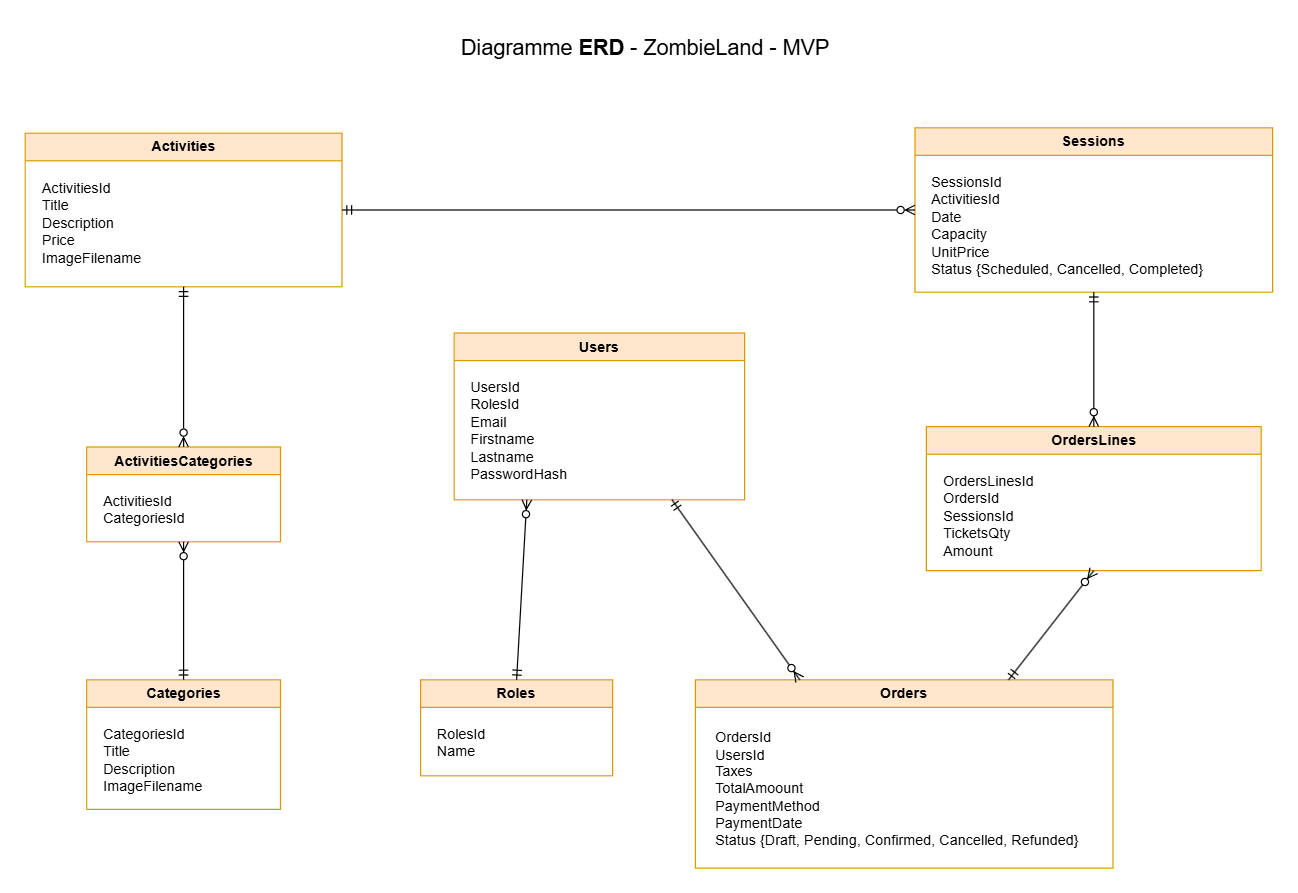

The diagram above was exported from draw.io. Its source (the exported page's mxGraphModel, read from the mxfile embedded in the PNG):
<mxGraphModel dx="1162" dy="922" grid="0" gridSize="10" guides="1" tooltips="1" connect="1" arrows="1" fold="1" page="1" pageScale="1" pageWidth="1169" pageHeight="827" background="#ffffff" math="0" shadow="0">
  <root>
    <mxCell id="0" />
    <mxCell id="1" parent="0" />
    <mxCell id="t0" value="&lt;span style=&quot;font-weight: normal;&quot;&gt;Diagramme &lt;/span&gt;ERD&amp;nbsp;&lt;span style=&quot;font-weight: normal;&quot;&gt;- ZombieLand - MVP&lt;/span&gt;" style="text;strokeColor=none;fillColor=none;html=1;fontSize=18;fontStyle=1;verticalAlign=middle;align=center;fontColor=#000000;fontFamily=Helvetica;" parent="1" vertex="1">
      <mxGeometry x="360" y="40" width="450" height="40" as="geometry" />
    </mxCell>
    <mxCell id="c_tbl" value="Categories" style="swimlane;whiteSpace=wrap;html=1;fillColor=#ffe6cc;shadow=0;rounded=0;swimlaneLine=1;fontStyle=1;fontSize=12;align=center;fontFamily=Helvetica;strokeColor=#d79b00;" parent="1" vertex="1">
      <mxGeometry x="119.75" y="586" width="161.5" height="108" as="geometry" />
    </mxCell>
    <mxCell id="c_cols" value="&lt;div&gt;&lt;font style=&quot;color: light-dark(rgb(0, 0, 0), rgb(0, 0, 0));&quot;&gt;CategoriesId&amp;nbsp;&amp;nbsp;&lt;/font&gt;&lt;/div&gt;&lt;div&gt;&lt;font style=&quot;color: light-dark(rgb(0, 0, 0), rgb(0, 0, 0));&quot;&gt;Title&amp;nbsp;&amp;nbsp;&lt;/font&gt;&lt;/div&gt;&lt;div&gt;&lt;font style=&quot;color: light-dark(rgb(0, 0, 0), rgb(0, 0, 0));&quot;&gt;Description&amp;nbsp;&amp;nbsp;&lt;/font&gt;&lt;/div&gt;&lt;div&gt;&lt;span style=&quot;color: rgb(0, 0, 0);&quot;&gt;ImageFilename&amp;nbsp;&amp;nbsp;&lt;/span&gt;&lt;/div&gt;" style="text;html=1;align=left;verticalAlign=top;resizable=0;points=[];autosize=1;strokeColor=none;fillColor=none;spacing=4;spacingTop=0;spacingLeft=0;horizontal=1;fontColor=#000000;fontSize=12;fontFamily=Helvetica;" parent="c_tbl" vertex="1">
      <mxGeometry x="10" y="30" width="109" height="72" as="geometry" />
    </mxCell>
    <mxCell id="a_tbl" value="Activities" style="swimlane;whiteSpace=wrap;html=1;fillColor=#ffe6cc;shadow=0;rounded=0;swimlaneLine=1;fontStyle=1;fontSize=12;align=center;fontFamily=Helvetica;strokeColor=#d79b00;" parent="1" vertex="1">
      <mxGeometry x="68.5" y="130.5" width="264" height="128" as="geometry" />
    </mxCell>
    <mxCell id="a_cols" value="&lt;div&gt;&lt;font color=&quot;#000000&quot;&gt;ActivitiesId&amp;nbsp;&amp;nbsp;&lt;/font&gt;&lt;/div&gt;&lt;div&gt;&lt;font color=&quot;#000000&quot;&gt;Title&amp;nbsp;&amp;nbsp;&lt;/font&gt;&lt;/div&gt;&lt;div&gt;&lt;font color=&quot;#000000&quot;&gt;Description&amp;nbsp;&amp;nbsp;&lt;/font&gt;&lt;/div&gt;&lt;div&gt;&lt;font color=&quot;#000000&quot;&gt;Price&amp;nbsp;&amp;nbsp;&lt;/font&gt;&lt;/div&gt;&lt;div&gt;&lt;font color=&quot;#000000&quot;&gt;ImageFilename&amp;nbsp;&amp;nbsp;&lt;/font&gt;&lt;/div&gt;" style="text;html=1;align=left;verticalAlign=top;resizable=0;points=[];autosize=1;strokeColor=none;fillColor=none;spacing=4;spacingTop=0;spacingLeft=0;horizontal=1;fontColor=#000000;fontSize=12;fontFamily=Helvetica;" parent="a_tbl" vertex="1">
      <mxGeometry x="10" y="30" width="109" height="86" as="geometry" />
    </mxCell>
    <mxCell id="s_tbl" value="Sessions" style="swimlane;whiteSpace=wrap;html=1;fillColor=#ffe6cc;shadow=0;rounded=0;swimlaneLine=1;fontStyle=1;fontSize=12;align=center;fontFamily=Helvetica;strokeColor=#d79b00;startSize=23;" parent="1" vertex="1">
      <mxGeometry x="810" y="126" width="298" height="137" as="geometry" />
    </mxCell>
    <mxCell id="s_cols" value="&lt;div&gt;&lt;font color=&quot;#000000&quot;&gt;SessionsId&amp;nbsp;&amp;nbsp;&lt;/font&gt;&lt;/div&gt;&lt;div&gt;&lt;font color=&quot;#000000&quot;&gt;ActivitiesId&amp;nbsp;&amp;nbsp;&lt;/font&gt;&lt;/div&gt;&lt;div&gt;&lt;font color=&quot;#000000&quot;&gt;Date&amp;nbsp;&amp;nbsp;&lt;/font&gt;&lt;/div&gt;&lt;div&gt;&lt;font color=&quot;#000000&quot;&gt;Capacity&amp;nbsp;&amp;nbsp;&lt;/font&gt;&lt;/div&gt;&lt;div&gt;&lt;font color=&quot;#000000&quot;&gt;UnitPrice&amp;nbsp;&amp;nbsp;&lt;/font&gt;&lt;/div&gt;&lt;div&gt;&lt;font color=&quot;#000000&quot;&gt;Status {Scheduled, Cancelled, Completed}&amp;nbsp;&amp;nbsp;&lt;/font&gt;&lt;/div&gt;" style="text;html=1;align=left;verticalAlign=top;resizable=0;points=[];autosize=1;strokeColor=none;fillColor=none;spacing=4;spacingTop=0;spacingLeft=0;horizontal=1;fontColor=#000000;fontSize=12;fontFamily=Helvetica;" parent="s_tbl" vertex="1">
      <mxGeometry x="10" y="30" width="253" height="100" as="geometry" />
    </mxCell>
    <mxCell id="o_tbl" value="Orders" style="swimlane;whiteSpace=wrap;html=1;fillColor=#ffe6cc;shadow=0;rounded=0;swimlaneLine=1;fontStyle=1;fontSize=12;align=center;fontFamily=Helvetica;strokeColor=#d79b00;startSize=23;" parent="1" vertex="1">
      <mxGeometry x="627" y="586" width="348" height="157" as="geometry" />
    </mxCell>
    <mxCell id="16" value="&lt;div&gt;&lt;font color=&quot;#000000&quot;&gt;OrdersId&amp;nbsp;&amp;nbsp;&lt;/font&gt;&lt;/div&gt;&lt;div&gt;&lt;font color=&quot;#000000&quot;&gt;UsersId&amp;nbsp;&amp;nbsp;&lt;/font&gt;&lt;/div&gt;&lt;div&gt;&lt;font color=&quot;#000000&quot;&gt;Taxes&amp;nbsp;&amp;nbsp;&lt;/font&gt;&lt;/div&gt;&lt;div&gt;&lt;font color=&quot;#000000&quot;&gt;TotalAmoount&amp;nbsp;&amp;nbsp;&lt;/font&gt;&lt;/div&gt;&lt;div&gt;&lt;font color=&quot;#000000&quot;&gt;PaymentMethod&amp;nbsp;&amp;nbsp;&lt;/font&gt;&lt;/div&gt;&lt;div&gt;&lt;font color=&quot;#000000&quot;&gt;PaymentDate&amp;nbsp;&amp;nbsp;&lt;/font&gt;&lt;/div&gt;&lt;div&gt;&lt;font color=&quot;#000000&quot;&gt;Status {Draft, Pending, Confirmed, Cancelled, Refunded}&amp;nbsp;&amp;nbsp;&lt;/font&gt;&lt;/div&gt;" style="text;html=1;align=left;verticalAlign=middle;resizable=0;points=[];autosize=1;strokeColor=none;fillColor=none;" parent="o_tbl" vertex="1">
      <mxGeometry x="15" y="34" width="328" height="113" as="geometry" />
    </mxCell>
    <mxCell id="ol_tbl" value="OrdersLines" style="swimlane;whiteSpace=wrap;html=1;fillColor=#ffe6cc;shadow=0;rounded=0;swimlaneLine=1;fontStyle=1;fontSize=12;align=center;fontFamily=Helvetica;strokeColor=#d79b00;" parent="1" vertex="1">
      <mxGeometry x="819.5" y="375" width="279" height="120" as="geometry" />
    </mxCell>
    <mxCell id="ol_cols" value="&lt;div&gt;&lt;font color=&quot;#000000&quot;&gt;OrdersLinesId&amp;nbsp;&amp;nbsp;&lt;/font&gt;&lt;/div&gt;&lt;div&gt;&lt;font color=&quot;#000000&quot;&gt;OrdersId&amp;nbsp;&amp;nbsp;&lt;/font&gt;&lt;/div&gt;&lt;div&gt;&lt;font color=&quot;#000000&quot;&gt;SessionsId&amp;nbsp;&amp;nbsp;&lt;/font&gt;&lt;/div&gt;&lt;div&gt;&lt;font color=&quot;#000000&quot;&gt;TicketsQty&amp;nbsp;&amp;nbsp;&lt;/font&gt;&lt;/div&gt;&lt;div&gt;&lt;font color=&quot;#000000&quot;&gt;Amount&amp;nbsp;&amp;nbsp;&lt;/font&gt;&lt;/div&gt;" style="text;html=1;align=left;verticalAlign=top;resizable=0;points=[];autosize=1;strokeColor=none;fillColor=none;spacing=4;spacingTop=0;spacingLeft=0;horizontal=1;fontColor=#000000;fontSize=12;fontFamily=Helvetica;" parent="ol_tbl" vertex="1">
      <mxGeometry x="10" y="30" width="102" height="86" as="geometry" />
    </mxCell>
    <mxCell id="e_sess_act" value="" style="endArrow=ERzeroToMany;html=1;strokeWidth=1;rounded=0;fontColor=#000000;fontFamily=Helvetica;fontSize=12;startArrow=ERmandOne;startFill=0;endFill=0;entryX=0;entryY=0.5;entryDx=0;entryDy=0;exitX=1;exitY=0.5;exitDx=0;exitDy=0;" parent="1" source="a_tbl" target="s_tbl" edge="1">
      <mxGeometry relative="1" as="geometry">
        <mxPoint x="791" y="350" as="sourcePoint" />
        <mxPoint x="741" y="390" as="targetPoint" />
      </mxGeometry>
    </mxCell>
    <mxCell id="u_tbl" value="Users" style="swimlane;whiteSpace=wrap;html=1;fillColor=#ffe6cc;shadow=0;rounded=0;swimlaneLine=1;fontStyle=1;fontSize=12;align=center;fontFamily=Helvetica;strokeColor=#d79b00;" parent="1" vertex="1">
      <mxGeometry x="426" y="297" width="242" height="139" as="geometry" />
    </mxCell>
    <mxCell id="u_cols" value="UsersId&amp;nbsp;&amp;nbsp;&lt;br&gt;RolesId&amp;nbsp;&amp;nbsp;&lt;br&gt;Email&amp;nbsp;&amp;nbsp;&lt;br&gt;Firstname &amp;nbsp;&lt;br&gt;Lastname &amp;nbsp;&lt;br&gt;PasswordHash &amp;nbsp;" style="text;html=1;align=left;verticalAlign=top;resizable=0;points=[];autosize=1;strokeColor=none;fillColor=none;spacing=4;spacingTop=0;spacingLeft=0;horizontal=1;fontColor=#000000;fontSize=12;fontFamily=Helvetica;" parent="u_tbl" vertex="1">
      <mxGeometry x="10" y="30" width="107" height="100" as="geometry" />
    </mxCell>
    <mxCell id="2" value="Roles" style="swimlane;whiteSpace=wrap;html=1;fillColor=#ffe6cc;shadow=0;rounded=0;swimlaneLine=1;fontStyle=1;fontSize=12;align=center;fontFamily=Helvetica;strokeColor=#d79b00;" parent="1" vertex="1">
      <mxGeometry x="398" y="586" width="160" height="80" as="geometry" />
    </mxCell>
    <mxCell id="3" value="RolesId&amp;nbsp;&amp;nbsp;&lt;br&gt;Name&amp;nbsp;&amp;nbsp;" style="text;html=1;align=left;verticalAlign=top;resizable=0;points=[];autosize=1;strokeColor=none;fillColor=none;spacing=4;spacingTop=0;spacingLeft=0;horizontal=1;fontColor=#000000;fontSize=12;fontFamily=Helvetica;" parent="2" vertex="1">
      <mxGeometry x="10" y="30" width="67" height="43" as="geometry" />
    </mxCell>
    <mxCell id="6" value="ActivitiesCategories" style="swimlane;whiteSpace=wrap;html=1;fillColor=#ffe6cc;shadow=0;rounded=0;swimlaneLine=1;fontStyle=1;fontSize=12;align=center;fontFamily=Helvetica;strokeColor=#d79b00;startSize=23;" parent="1" vertex="1">
      <mxGeometry x="119.75" y="392" width="161.5" height="79" as="geometry" />
    </mxCell>
    <mxCell id="7" value="&lt;div&gt;&lt;font color=&quot;#000000&quot;&gt;ActivitiesId&amp;nbsp;&amp;nbsp;&lt;/font&gt;&lt;/div&gt;&lt;div&gt;&lt;font color=&quot;#000000&quot;&gt;CategoriesId&amp;nbsp;&amp;nbsp;&lt;/font&gt;&lt;/div&gt;" style="text;html=1;align=left;verticalAlign=top;resizable=0;points=[];autosize=1;strokeColor=none;fillColor=none;spacing=4;spacingTop=0;spacingLeft=0;horizontal=1;fontColor=#000000;fontSize=12;fontFamily=Helvetica;" parent="6" vertex="1">
      <mxGeometry x="10" y="30" width="95" height="43" as="geometry" />
    </mxCell>
    <mxCell id="25" value="" style="endArrow=ERzeroToMany;startArrow=ERmandOne;shadow=0;strokeWidth=1;entryX=0.5;entryY=0;entryDx=0;entryDy=0;exitX=0.5;exitY=1;exitDx=0;exitDy=0;" edge="1" parent="1" source="s_tbl" target="ol_tbl">
      <mxGeometry width="100" height="100" relative="1" as="geometry">
        <mxPoint x="903" y="381" as="sourcePoint" />
        <mxPoint x="903" y="269" as="targetPoint" />
      </mxGeometry>
    </mxCell>
    <mxCell id="28" value="" style="endArrow=ERzeroToMany;startArrow=ERmandOne;shadow=0;strokeWidth=1;exitX=0.75;exitY=0;exitDx=0;exitDy=0;entryX=0.5;entryY=1;entryDx=0;entryDy=0;" edge="1" parent="1" source="o_tbl" target="ol_tbl">
      <mxGeometry width="100" height="100" relative="1" as="geometry">
        <mxPoint x="969" y="385" as="sourcePoint" />
        <mxPoint x="757" y="509" as="targetPoint" />
      </mxGeometry>
    </mxCell>
    <mxCell id="29" value="" style="endArrow=ERzeroToMany;startArrow=ERmandOne;shadow=0;strokeWidth=1;exitX=0.75;exitY=1;exitDx=0;exitDy=0;entryX=0.25;entryY=0;entryDx=0;entryDy=0;" edge="1" parent="1" source="u_tbl" target="o_tbl">
      <mxGeometry width="100" height="100" relative="1" as="geometry">
        <mxPoint x="969" y="385" as="sourcePoint" />
        <mxPoint x="723" y="470" as="targetPoint" />
      </mxGeometry>
    </mxCell>
    <mxCell id="30" value="" style="endArrow=ERzeroToMany;startArrow=ERmandOne;shadow=0;strokeWidth=1;entryX=0.25;entryY=1;entryDx=0;entryDy=0;exitX=0.5;exitY=0;exitDx=0;exitDy=0;" edge="1" parent="1" source="2" target="u_tbl">
      <mxGeometry width="100" height="100" relative="1" as="geometry">
        <mxPoint x="420" y="484" as="sourcePoint" />
        <mxPoint x="979" y="283" as="targetPoint" />
      </mxGeometry>
    </mxCell>
    <mxCell id="31" value="" style="endArrow=ERzeroToMany;startArrow=ERmandOne;shadow=0;strokeWidth=1;exitX=0.5;exitY=0;exitDx=0;exitDy=0;startFill=0;entryX=0.5;entryY=1;entryDx=0;entryDy=0;" edge="1" parent="1" source="c_tbl" target="6">
      <mxGeometry width="100" height="100" relative="1" as="geometry">
        <mxPoint x="989" y="405" as="sourcePoint" />
        <mxPoint x="124" y="521" as="targetPoint" />
      </mxGeometry>
    </mxCell>
    <mxCell id="32" value="" style="endArrow=ERzeroToMany;startArrow=ERmandOne;shadow=0;strokeWidth=1;startFill=0;endFill=0;entryX=0.5;entryY=0;entryDx=0;entryDy=0;exitX=0.5;exitY=1;exitDx=0;exitDy=0;" edge="1" parent="1" source="a_tbl" target="6">
      <mxGeometry width="100" height="100" relative="1" as="geometry">
        <mxPoint x="208" y="270" as="sourcePoint" />
        <mxPoint x="274" y="374" as="targetPoint" />
      </mxGeometry>
    </mxCell>
  </root>
</mxGraphModel>